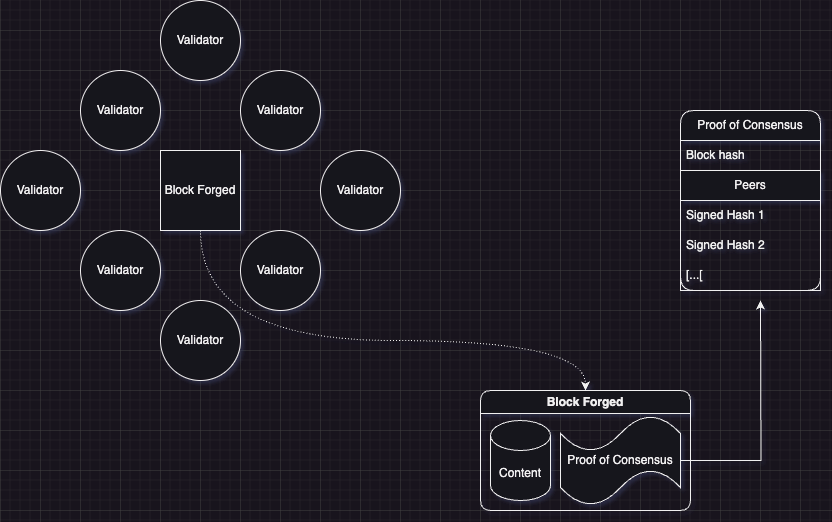

The diagram above was exported from draw.io. Its source (the exported page's mxGraphModel, read from the mxfile embedded in the PNG):
<mxGraphModel dx="1024" dy="821" grid="1" gridSize="10" guides="1" tooltips="1" connect="1" arrows="1" fold="1" page="1" pageScale="1" pageWidth="2336" pageHeight="1654" math="0" shadow="0">
  <root>
    <mxCell id="0" />
    <mxCell id="1" parent="0" />
    <mxCell id="XxRgCQVu5N_S065xjukM-1" value="Validator" style="ellipse;whiteSpace=wrap;html=1;aspect=fixed;" vertex="1" parent="1">
      <mxGeometry x="160" y="280" width="80" height="80" as="geometry" />
    </mxCell>
    <mxCell id="XxRgCQVu5N_S065xjukM-2" value="Validator" style="ellipse;whiteSpace=wrap;html=1;aspect=fixed;" vertex="1" parent="1">
      <mxGeometry x="400" y="200" width="80" height="80" as="geometry" />
    </mxCell>
    <mxCell id="XxRgCQVu5N_S065xjukM-3" value="Validator" style="ellipse;whiteSpace=wrap;html=1;aspect=fixed;" vertex="1" parent="1">
      <mxGeometry x="80" y="200" width="80" height="80" as="geometry" />
    </mxCell>
    <mxCell id="XxRgCQVu5N_S065xjukM-4" value="Validator" style="ellipse;whiteSpace=wrap;html=1;aspect=fixed;" vertex="1" parent="1">
      <mxGeometry x="240" y="50" width="80" height="80" as="geometry" />
    </mxCell>
    <mxCell id="XxRgCQVu5N_S065xjukM-5" value="Validator" style="ellipse;whiteSpace=wrap;html=1;aspect=fixed;" vertex="1" parent="1">
      <mxGeometry x="320" y="120" width="80" height="80" as="geometry" />
    </mxCell>
    <mxCell id="XxRgCQVu5N_S065xjukM-6" value="Validator" style="ellipse;whiteSpace=wrap;html=1;aspect=fixed;" vertex="1" parent="1">
      <mxGeometry x="320" y="280" width="80" height="80" as="geometry" />
    </mxCell>
    <mxCell id="XxRgCQVu5N_S065xjukM-7" value="Validator" style="ellipse;whiteSpace=wrap;html=1;aspect=fixed;" vertex="1" parent="1">
      <mxGeometry x="240" y="350" width="80" height="80" as="geometry" />
    </mxCell>
    <mxCell id="XxRgCQVu5N_S065xjukM-8" value="Validator" style="ellipse;whiteSpace=wrap;html=1;aspect=fixed;" vertex="1" parent="1">
      <mxGeometry x="160" y="120" width="80" height="80" as="geometry" />
    </mxCell>
    <mxCell id="XxRgCQVu5N_S065xjukM-18" style="edgeStyle=orthogonalEdgeStyle;orthogonalLoop=1;jettySize=auto;html=1;entryX=0.5;entryY=0;entryDx=0;entryDy=0;curved=1;dashed=1;dashPattern=1 2;" edge="1" parent="1" source="XxRgCQVu5N_S065xjukM-12" target="XxRgCQVu5N_S065xjukM-13">
      <mxGeometry relative="1" as="geometry">
        <Array as="points">
          <mxPoint x="280" y="390" />
          <mxPoint x="665" y="390" />
        </Array>
      </mxGeometry>
    </mxCell>
    <mxCell id="XxRgCQVu5N_S065xjukM-12" value="Block Forged" style="whiteSpace=wrap;html=1;aspect=fixed;" vertex="1" parent="1">
      <mxGeometry x="240" y="200" width="80" height="80" as="geometry" />
    </mxCell>
    <mxCell id="XxRgCQVu5N_S065xjukM-13" value="Block Forged" style="swimlane;whiteSpace=wrap;html=1;rounded=1;" vertex="1" parent="1">
      <mxGeometry x="560" y="440" width="210" height="120" as="geometry" />
    </mxCell>
    <mxCell id="XxRgCQVu5N_S065xjukM-14" value="Content" style="shape=cylinder3;whiteSpace=wrap;html=1;boundedLbl=1;backgroundOutline=1;size=15;" vertex="1" parent="XxRgCQVu5N_S065xjukM-13">
      <mxGeometry x="10" y="30" width="60" height="80" as="geometry" />
    </mxCell>
    <mxCell id="XxRgCQVu5N_S065xjukM-27" style="edgeStyle=orthogonalEdgeStyle;rounded=0;orthogonalLoop=1;jettySize=auto;html=1;" edge="1" parent="XxRgCQVu5N_S065xjukM-13" source="XxRgCQVu5N_S065xjukM-15">
      <mxGeometry relative="1" as="geometry">
        <mxPoint x="280" y="-90" as="targetPoint" />
      </mxGeometry>
    </mxCell>
    <mxCell id="XxRgCQVu5N_S065xjukM-15" value="Proof of Consensus" style="shape=tape;whiteSpace=wrap;html=1;" vertex="1" parent="XxRgCQVu5N_S065xjukM-13">
      <mxGeometry x="80" y="25" width="120" height="90" as="geometry" />
    </mxCell>
    <mxCell id="XxRgCQVu5N_S065xjukM-19" value="Proof of Consensus" style="swimlane;fontStyle=0;childLayout=stackLayout;horizontal=1;startSize=30;horizontalStack=0;resizeParent=1;resizeParentMax=0;resizeLast=0;collapsible=1;marginBottom=0;whiteSpace=wrap;html=1;rounded=1;" vertex="1" parent="1">
      <mxGeometry x="760" y="160" width="140" height="180" as="geometry" />
    </mxCell>
    <mxCell id="XxRgCQVu5N_S065xjukM-20" value="Block hash" style="text;strokeColor=none;fillColor=none;align=left;verticalAlign=middle;spacingLeft=4;spacingRight=4;overflow=hidden;points=[[0,0.5],[1,0.5]];portConstraint=eastwest;rotatable=0;whiteSpace=wrap;html=1;" vertex="1" parent="XxRgCQVu5N_S065xjukM-19">
      <mxGeometry y="30" width="140" height="30" as="geometry" />
    </mxCell>
    <mxCell id="XxRgCQVu5N_S065xjukM-23" value="Peers" style="swimlane;fontStyle=0;childLayout=stackLayout;horizontal=1;startSize=30;horizontalStack=0;resizeParent=1;resizeParentMax=0;resizeLast=0;collapsible=1;marginBottom=0;whiteSpace=wrap;html=1;" vertex="1" parent="XxRgCQVu5N_S065xjukM-19">
      <mxGeometry y="60" width="140" height="120" as="geometry" />
    </mxCell>
    <mxCell id="XxRgCQVu5N_S065xjukM-24" value="Signed Hash 1" style="text;strokeColor=none;fillColor=none;align=left;verticalAlign=middle;spacingLeft=4;spacingRight=4;overflow=hidden;points=[[0,0.5],[1,0.5]];portConstraint=eastwest;rotatable=0;whiteSpace=wrap;html=1;" vertex="1" parent="XxRgCQVu5N_S065xjukM-23">
      <mxGeometry y="30" width="140" height="30" as="geometry" />
    </mxCell>
    <mxCell id="XxRgCQVu5N_S065xjukM-25" value="Signed Hash 2" style="text;strokeColor=none;fillColor=none;align=left;verticalAlign=middle;spacingLeft=4;spacingRight=4;overflow=hidden;points=[[0,0.5],[1,0.5]];portConstraint=eastwest;rotatable=0;whiteSpace=wrap;html=1;" vertex="1" parent="XxRgCQVu5N_S065xjukM-23">
      <mxGeometry y="60" width="140" height="30" as="geometry" />
    </mxCell>
    <mxCell id="XxRgCQVu5N_S065xjukM-26" value="[...[" style="text;strokeColor=none;fillColor=none;align=left;verticalAlign=middle;spacingLeft=4;spacingRight=4;overflow=hidden;points=[[0,0.5],[1,0.5]];portConstraint=eastwest;rotatable=0;whiteSpace=wrap;html=1;" vertex="1" parent="XxRgCQVu5N_S065xjukM-23">
      <mxGeometry y="90" width="140" height="30" as="geometry" />
    </mxCell>
  </root>
</mxGraphModel>